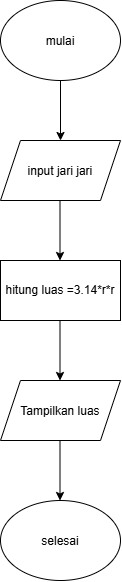

The diagram above was exported from draw.io. Its source (the exported page's mxGraphModel, read from the mxfile embedded in the PNG):
<mxGraphModel dx="1406" dy="826" grid="1" gridSize="10" guides="1" tooltips="1" connect="1" arrows="1" fold="1" page="1" pageScale="1" pageWidth="850" pageHeight="1100" math="0" shadow="0">
  <root>
    <mxCell id="0" />
    <mxCell id="1" parent="0" />
    <mxCell id="Ne8DSaH5r2bKvqosnfDu-2" edge="1" parent="1" style="endArrow=classic;html=1;rounded=0;defaultLabelBackgroundColor=page;" value="">
      <mxGeometry height="50" relative="1" width="50" as="geometry">
        <mxPoint x="400" y="190" as="sourcePoint" />
        <mxPoint x="400" y="250" as="targetPoint" />
      </mxGeometry>
    </mxCell>
    <mxCell id="Ne8DSaH5r2bKvqosnfDu-1" parent="1" style="ellipse;whiteSpace=wrap;html=1;shapeInside=1;" value="mulai" vertex="1">
      <mxGeometry height="80" width="120" x="340" y="110" as="geometry" />
    </mxCell>
    <mxCell id="Ne8DSaH5r2bKvqosnfDu-3" parent="1" style="shape=parallelogram;perimeter=parallelogramPerimeter;whiteSpace=wrap;html=1;shapeInside=1;fixedSize=1;" value="input jari jari" vertex="1">
      <mxGeometry height="60" width="120" x="340" y="250" as="geometry" />
    </mxCell>
    <mxCell id="Ne8DSaH5r2bKvqosnfDu-4" parent="1" style="rounded=0;whiteSpace=wrap;html=1;" value="hitung luas =3.14*r*r" vertex="1">
      <mxGeometry height="60" width="120" x="340" y="370" as="geometry" />
    </mxCell>
    <mxCell id="Ne8DSaH5r2bKvqosnfDu-5" edge="1" parent="1" style="endArrow=classic;html=1;rounded=0;defaultLabelBackgroundColor=page;" value="">
      <mxGeometry height="50" relative="1" width="50" as="geometry">
        <mxPoint x="399.5" y="310" as="sourcePoint" />
        <mxPoint x="399.5" y="370" as="targetPoint" />
      </mxGeometry>
    </mxCell>
    <mxCell id="Ne8DSaH5r2bKvqosnfDu-6" parent="1" style="shape=parallelogram;perimeter=parallelogramPerimeter;whiteSpace=wrap;html=1;shapeInside=1;fixedSize=1;" value="Tampilkan luas" vertex="1">
      <mxGeometry height="60" width="120" x="340" y="490" as="geometry" />
    </mxCell>
    <mxCell id="Ne8DSaH5r2bKvqosnfDu-7" edge="1" parent="1" style="endArrow=classic;html=1;rounded=0;defaultLabelBackgroundColor=page;" value="">
      <mxGeometry height="50" relative="1" width="50" as="geometry">
        <mxPoint x="399.5" y="430" as="sourcePoint" />
        <mxPoint x="399.5" y="490" as="targetPoint" />
      </mxGeometry>
    </mxCell>
    <mxCell id="Ne8DSaH5r2bKvqosnfDu-8" parent="1" style="ellipse;whiteSpace=wrap;html=1;shapeInside=1;" value="selesai" vertex="1">
      <mxGeometry height="80" width="120" x="340" y="610" as="geometry" />
    </mxCell>
    <mxCell id="Ne8DSaH5r2bKvqosnfDu-9" edge="1" parent="1" style="endArrow=classic;html=1;rounded=0;defaultLabelBackgroundColor=page;" value="">
      <mxGeometry height="50" relative="1" width="50" as="geometry">
        <mxPoint x="399.5" y="550" as="sourcePoint" />
        <mxPoint x="399.5" y="610" as="targetPoint" />
      </mxGeometry>
    </mxCell>
  </root>
</mxGraphModel>